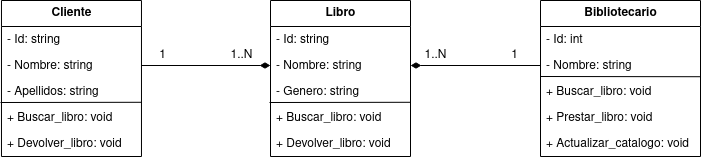

The diagram above was exported from draw.io. Its source (the exported page's mxGraphModel, read from the mxfile embedded in the PNG):
<mxGraphModel dx="1434" dy="795" grid="1" gridSize="10" guides="1" tooltips="1" connect="1" arrows="1" fold="1" page="1" pageScale="1" pageWidth="850" pageHeight="1100" math="0" shadow="0">
  <root>
    <mxCell id="0" />
    <mxCell id="1" parent="0" />
    <mxCell id="rWOWT373DdFlopB9v0LI-1" value="Cliente" style="swimlane;fontStyle=1;childLayout=stackLayout;horizontal=1;startSize=26;fillColor=none;horizontalStack=0;resizeParent=1;resizeParentMax=0;resizeLast=0;collapsible=1;marginBottom=0;html=1;" vertex="1" parent="1">
      <mxGeometry x="30.980000000000018" y="290" width="140" height="156" as="geometry" />
    </mxCell>
    <mxCell id="rWOWT373DdFlopB9v0LI-10" value="- Id: string" style="text;strokeColor=none;fillColor=none;align=left;verticalAlign=top;spacingLeft=4;spacingRight=4;overflow=hidden;rotatable=0;points=[[0,0.5],[1,0.5]];portConstraint=eastwest;whiteSpace=wrap;html=1;" vertex="1" parent="rWOWT373DdFlopB9v0LI-1">
      <mxGeometry y="26" width="140" height="26" as="geometry" />
    </mxCell>
    <mxCell id="rWOWT373DdFlopB9v0LI-2" value="- Nombre: string" style="text;strokeColor=none;fillColor=none;align=left;verticalAlign=top;spacingLeft=4;spacingRight=4;overflow=hidden;rotatable=0;points=[[0,0.5],[1,0.5]];portConstraint=eastwest;whiteSpace=wrap;html=1;" vertex="1" parent="rWOWT373DdFlopB9v0LI-1">
      <mxGeometry y="52" width="140" height="26" as="geometry" />
    </mxCell>
    <mxCell id="rWOWT373DdFlopB9v0LI-11" value="- Apellidos: string" style="text;strokeColor=none;fillColor=none;align=left;verticalAlign=top;spacingLeft=4;spacingRight=4;overflow=hidden;rotatable=0;points=[[0,0.5],[1,0.5]];portConstraint=eastwest;whiteSpace=wrap;html=1;" vertex="1" parent="rWOWT373DdFlopB9v0LI-1">
      <mxGeometry y="78" width="140" height="26" as="geometry" />
    </mxCell>
    <mxCell id="rWOWT373DdFlopB9v0LI-13" value="+ Buscar_libro: void" style="text;strokeColor=none;fillColor=none;align=left;verticalAlign=top;spacingLeft=4;spacingRight=4;overflow=hidden;rotatable=0;points=[[0,0.5],[1,0.5]];portConstraint=eastwest;whiteSpace=wrap;html=1;" vertex="1" parent="rWOWT373DdFlopB9v0LI-1">
      <mxGeometry y="104" width="140" height="26" as="geometry" />
    </mxCell>
    <mxCell id="rWOWT373DdFlopB9v0LI-14" value="+ Devolver_libro: void" style="text;strokeColor=none;fillColor=none;align=left;verticalAlign=top;spacingLeft=4;spacingRight=4;overflow=hidden;rotatable=0;points=[[0,0.5],[1,0.5]];portConstraint=eastwest;whiteSpace=wrap;html=1;" vertex="1" parent="rWOWT373DdFlopB9v0LI-1">
      <mxGeometry y="130" width="140" height="26" as="geometry" />
    </mxCell>
    <mxCell id="rWOWT373DdFlopB9v0LI-16" value="" style="endArrow=none;html=1;rounded=0;exitX=-0.007;exitY=-0.077;exitDx=0;exitDy=0;exitPerimeter=0;entryX=1.001;entryY=0.915;entryDx=0;entryDy=0;entryPerimeter=0;" edge="1" parent="rWOWT373DdFlopB9v0LI-1" source="rWOWT373DdFlopB9v0LI-13" target="rWOWT373DdFlopB9v0LI-11">
      <mxGeometry width="50" height="50" relative="1" as="geometry">
        <mxPoint x="229.01999999999998" y="130" as="sourcePoint" />
        <mxPoint x="279.02" y="80" as="targetPoint" />
      </mxGeometry>
    </mxCell>
    <mxCell id="rWOWT373DdFlopB9v0LI-7" value="Bibliotecario" style="swimlane;fontStyle=1;childLayout=stackLayout;horizontal=1;startSize=26;fillColor=none;horizontalStack=0;resizeParent=1;resizeParentMax=0;resizeLast=0;collapsible=1;marginBottom=0;html=1;" vertex="1" parent="1">
      <mxGeometry x="570" y="290" width="160" height="156" as="geometry" />
    </mxCell>
    <mxCell id="rWOWT373DdFlopB9v0LI-12" value="- Id: int" style="text;strokeColor=none;fillColor=none;align=left;verticalAlign=top;spacingLeft=4;spacingRight=4;overflow=hidden;rotatable=0;points=[[0,0.5],[1,0.5]];portConstraint=eastwest;whiteSpace=wrap;html=1;" vertex="1" parent="rWOWT373DdFlopB9v0LI-7">
      <mxGeometry y="26" width="160" height="26" as="geometry" />
    </mxCell>
    <mxCell id="rWOWT373DdFlopB9v0LI-8" value="- Nombre: string" style="text;strokeColor=none;fillColor=none;align=left;verticalAlign=top;spacingLeft=4;spacingRight=4;overflow=hidden;rotatable=0;points=[[0,0.5],[1,0.5]];portConstraint=eastwest;whiteSpace=wrap;html=1;" vertex="1" parent="rWOWT373DdFlopB9v0LI-7">
      <mxGeometry y="52" width="160" height="26" as="geometry" />
    </mxCell>
    <mxCell id="rWOWT373DdFlopB9v0LI-19" value="" style="endArrow=none;html=1;rounded=0;exitX=-0.007;exitY=-0.077;exitDx=0;exitDy=0;exitPerimeter=0;entryX=0.999;entryY=0.932;entryDx=0;entryDy=0;entryPerimeter=0;" edge="1" parent="rWOWT373DdFlopB9v0LI-7" target="rWOWT373DdFlopB9v0LI-8">
      <mxGeometry width="50" height="50" relative="1" as="geometry">
        <mxPoint y="76" as="sourcePoint" />
        <mxPoint x="141" y="78" as="targetPoint" />
      </mxGeometry>
    </mxCell>
    <mxCell id="rWOWT373DdFlopB9v0LI-17" value="+ Buscar_libro: void" style="text;strokeColor=none;fillColor=none;align=left;verticalAlign=top;spacingLeft=4;spacingRight=4;overflow=hidden;rotatable=0;points=[[0,0.5],[1,0.5]];portConstraint=eastwest;whiteSpace=wrap;html=1;" vertex="1" parent="rWOWT373DdFlopB9v0LI-7">
      <mxGeometry y="78" width="160" height="26" as="geometry" />
    </mxCell>
    <mxCell id="rWOWT373DdFlopB9v0LI-18" value="+ Prestar_libro: void" style="text;strokeColor=none;fillColor=none;align=left;verticalAlign=top;spacingLeft=4;spacingRight=4;overflow=hidden;rotatable=0;points=[[0,0.5],[1,0.5]];portConstraint=eastwest;whiteSpace=wrap;html=1;" vertex="1" parent="rWOWT373DdFlopB9v0LI-7">
      <mxGeometry y="104" width="160" height="26" as="geometry" />
    </mxCell>
    <mxCell id="rWOWT373DdFlopB9v0LI-20" value="+ Actualizar_catalogo: void" style="text;strokeColor=none;fillColor=none;align=left;verticalAlign=top;spacingLeft=4;spacingRight=4;overflow=hidden;rotatable=0;points=[[0,0.5],[1,0.5]];portConstraint=eastwest;whiteSpace=wrap;html=1;" vertex="1" parent="rWOWT373DdFlopB9v0LI-7">
      <mxGeometry y="130" width="160" height="26" as="geometry" />
    </mxCell>
    <mxCell id="rWOWT373DdFlopB9v0LI-21" value="Libro" style="swimlane;fontStyle=1;childLayout=stackLayout;horizontal=1;startSize=26;fillColor=none;horizontalStack=0;resizeParent=1;resizeParentMax=0;resizeLast=0;collapsible=1;marginBottom=0;html=1;" vertex="1" parent="1">
      <mxGeometry x="300" y="290" width="140" height="156" as="geometry" />
    </mxCell>
    <mxCell id="rWOWT373DdFlopB9v0LI-22" value="- Id: string" style="text;strokeColor=none;fillColor=none;align=left;verticalAlign=top;spacingLeft=4;spacingRight=4;overflow=hidden;rotatable=0;points=[[0,0.5],[1,0.5]];portConstraint=eastwest;whiteSpace=wrap;html=1;" vertex="1" parent="rWOWT373DdFlopB9v0LI-21">
      <mxGeometry y="26" width="140" height="26" as="geometry" />
    </mxCell>
    <mxCell id="rWOWT373DdFlopB9v0LI-23" value="- Nombre: string" style="text;strokeColor=none;fillColor=none;align=left;verticalAlign=top;spacingLeft=4;spacingRight=4;overflow=hidden;rotatable=0;points=[[0,0.5],[1,0.5]];portConstraint=eastwest;whiteSpace=wrap;html=1;" vertex="1" parent="rWOWT373DdFlopB9v0LI-21">
      <mxGeometry y="52" width="140" height="26" as="geometry" />
    </mxCell>
    <mxCell id="rWOWT373DdFlopB9v0LI-24" value="- Genero: string" style="text;strokeColor=none;fillColor=none;align=left;verticalAlign=top;spacingLeft=4;spacingRight=4;overflow=hidden;rotatable=0;points=[[0,0.5],[1,0.5]];portConstraint=eastwest;whiteSpace=wrap;html=1;" vertex="1" parent="rWOWT373DdFlopB9v0LI-21">
      <mxGeometry y="78" width="140" height="26" as="geometry" />
    </mxCell>
    <mxCell id="rWOWT373DdFlopB9v0LI-25" value="+ Buscar_libro: void" style="text;strokeColor=none;fillColor=none;align=left;verticalAlign=top;spacingLeft=4;spacingRight=4;overflow=hidden;rotatable=0;points=[[0,0.5],[1,0.5]];portConstraint=eastwest;whiteSpace=wrap;html=1;" vertex="1" parent="rWOWT373DdFlopB9v0LI-21">
      <mxGeometry y="104" width="140" height="26" as="geometry" />
    </mxCell>
    <mxCell id="rWOWT373DdFlopB9v0LI-26" value="+ Devolver_libro: void" style="text;strokeColor=none;fillColor=none;align=left;verticalAlign=top;spacingLeft=4;spacingRight=4;overflow=hidden;rotatable=0;points=[[0,0.5],[1,0.5]];portConstraint=eastwest;whiteSpace=wrap;html=1;" vertex="1" parent="rWOWT373DdFlopB9v0LI-21">
      <mxGeometry y="130" width="140" height="26" as="geometry" />
    </mxCell>
    <mxCell id="rWOWT373DdFlopB9v0LI-27" value="" style="endArrow=none;html=1;rounded=0;exitX=-0.007;exitY=-0.077;exitDx=0;exitDy=0;exitPerimeter=0;entryX=1.001;entryY=0.915;entryDx=0;entryDy=0;entryPerimeter=0;" edge="1" parent="rWOWT373DdFlopB9v0LI-21" source="rWOWT373DdFlopB9v0LI-25" target="rWOWT373DdFlopB9v0LI-24">
      <mxGeometry width="50" height="50" relative="1" as="geometry">
        <mxPoint x="229.01999999999998" y="130" as="sourcePoint" />
        <mxPoint x="279.02" y="80" as="targetPoint" />
      </mxGeometry>
    </mxCell>
    <mxCell id="rWOWT373DdFlopB9v0LI-30" value="1..N" style="text;html=1;align=center;verticalAlign=middle;resizable=0;points=[];autosize=1;strokeColor=none;fillColor=none;" vertex="1" parent="1">
      <mxGeometry x="246" y="330" width="50" height="30" as="geometry" />
    </mxCell>
    <mxCell id="rWOWT373DdFlopB9v0LI-31" value="1" style="text;html=1;align=center;verticalAlign=middle;resizable=0;points=[];autosize=1;strokeColor=none;fillColor=none;" vertex="1" parent="1">
      <mxGeometry x="176.98" y="330" width="30" height="30" as="geometry" />
    </mxCell>
    <mxCell id="rWOWT373DdFlopB9v0LI-32" value="" style="endArrow=none;startArrow=diamondThin;endFill=0;startFill=1;html=1;verticalAlign=bottom;labelBackgroundColor=none;strokeWidth=1;startSize=8;endSize=8;rounded=0;exitX=0;exitY=0.5;exitDx=0;exitDy=0;entryX=1;entryY=0.5;entryDx=0;entryDy=0;" edge="1" parent="1" source="rWOWT373DdFlopB9v0LI-23" target="rWOWT373DdFlopB9v0LI-2">
      <mxGeometry width="160" relative="1" as="geometry">
        <mxPoint x="220" y="400" as="sourcePoint" />
        <mxPoint x="380" y="400" as="targetPoint" />
      </mxGeometry>
    </mxCell>
    <mxCell id="rWOWT373DdFlopB9v0LI-33" value="" style="endArrow=none;startArrow=diamondThin;endFill=0;startFill=1;html=1;verticalAlign=bottom;labelBackgroundColor=none;strokeWidth=1;startSize=8;endSize=8;rounded=0;exitX=1;exitY=0.5;exitDx=0;exitDy=0;entryX=0;entryY=0.5;entryDx=0;entryDy=0;exitPerimeter=0;" edge="1" parent="1" source="rWOWT373DdFlopB9v0LI-23" target="rWOWT373DdFlopB9v0LI-8">
      <mxGeometry width="160" relative="1" as="geometry">
        <mxPoint x="310" y="365" as="sourcePoint" />
        <mxPoint x="181" y="365" as="targetPoint" />
      </mxGeometry>
    </mxCell>
    <mxCell id="rWOWT373DdFlopB9v0LI-34" value="1" style="text;html=1;align=center;verticalAlign=middle;resizable=0;points=[];autosize=1;strokeColor=none;fillColor=none;" vertex="1" parent="1">
      <mxGeometry x="529.02" y="330" width="30" height="30" as="geometry" />
    </mxCell>
    <mxCell id="rWOWT373DdFlopB9v0LI-35" value="1..N" style="text;html=1;align=center;verticalAlign=middle;resizable=0;points=[];autosize=1;strokeColor=none;fillColor=none;" vertex="1" parent="1">
      <mxGeometry x="440" y="330" width="50" height="30" as="geometry" />
    </mxCell>
  </root>
</mxGraphModel>